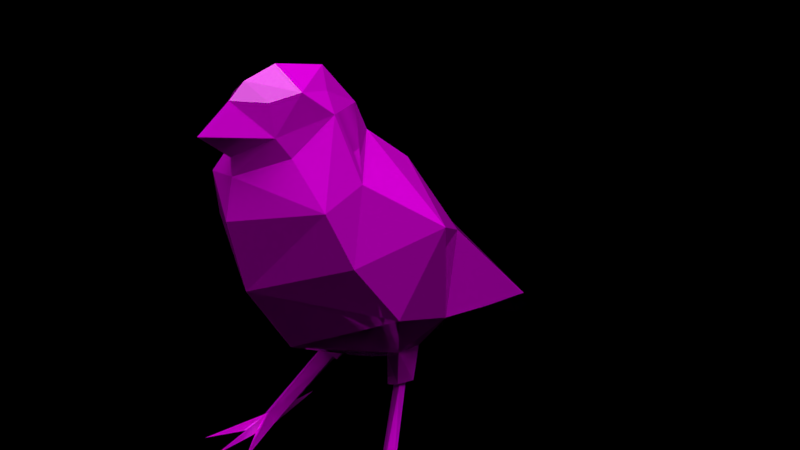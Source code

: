 # Source: bullfinch.blend  (saved by Blender 2.79.0; exported with 4.5.12 LTS)
import bpy
from mathutils import Matrix  # noqa: F401  (used for matrix-valued properties, if any)

bpy.ops.wm.read_factory_settings(use_empty=True)
scene = bpy.context.scene
scene.name = 'Scene'

# ---- collections
col_collection_1 = bpy.data.collections.new('Collection 1'); scene.collection.children.link(col_collection_1)

# ---- images (referenced by path relative to the original .blend; pixels are not part of the script)
import os
ASSET_DIR = os.environ.get("B2B_ASSET_DIR", "")  # directory of the original .blend (textures are referenced by path, not embedded)
HERE = os.path.dirname(os.path.abspath(__file__))  # packed textures are extracted next to this script under _unpacked/

def load_image(name, relpath, width, height, colorspace="sRGB"):
    """Load a texture the original file referenced (path relative to the .blend, or extracted next to this script)."""
    p = next((c for c in (os.path.join(HERE, relpath), os.path.join(ASSET_DIR, relpath)) if relpath and os.path.exists(c)), "")
    if p:
        img = bpy.data.images.load(p, check_existing=True)
        img.name = name
    else:  # same state as the original file: an image datablock whose file is absent (Cycles renders it pink)
        img = bpy.data.images.new(name, width, height)
        img.source = "FILE"
        img.filepath = "//" + (relpath or name)
    img.colorspace_settings.name = colorspace
    return img
img_bullfinch = load_image('bullfinch', 'bullfinch.png', 1024, 1024, 'sRGB')

# ---- materials (node trees are filled in below, after node groups)
mat_bullfinch_tex = bpy.data.materials.new('bullfinch_tex')
mat_bullfinch_tex.alpha_threshold = 0.0
mat_bullfinch_tex.roughness = 0.5

# ---- material node trees
mat_bullfinch_tex.use_nodes = True; mat_bullfinch_tex.node_tree.nodes.clear()
_N = mat_bullfinch_tex.node_tree.nodes; _L = mat_bullfinch_tex.node_tree.links
n0 = _N.new('ShaderNodeOutputMaterial'); n0.name = 'Material Output'; n0.location = (300, 300)
n1 = _N.new('ShaderNodeUVMap'); n1.name = 'UV Map'; n1.location = (-505, 87)
n1.uv_map = 'UVMap'
n2 = _N.new('ShaderNodeTexImage'); n2.name = 'Image Texture'; n2.location = (-318, 298)
n2.width = 140
n2.image = img_bullfinch
n3 = _N.new('ShaderNodeBsdfPrincipled'); n3.name = 'Principled BSDF'; n3.location = (12, 332)
n3.width = 150
n3.subsurface_method = 'BURLEY'
n3.inputs[2].default_value = 0.0
n3.inputs[3].default_value = 1.45
n3.inputs[9].default_value = (1.0, 1.0, 1.0)
n3.inputs[13].default_value = 0.625
_L.new(n3.outputs[0], n0.inputs[0])
_L.new(n1.outputs[0], n2.inputs[0])
_L.new(n2.outputs[0], n3.inputs[0])
n0.is_active_output = True

# ---- world
world_world = bpy.data.worlds.new('World'); scene.world = world_world
world_world.use_nodes = True; world_world.node_tree.nodes.clear()
_N = world_world.node_tree.nodes; _L = world_world.node_tree.links
world_world.color = (0.05088, 0.05088, 0.05088)
world_world.use_sun_shadow = False
world_world.sun_shadow_jitter_overblur = 0.0
world_world.cycles.sampling_method = 'MANUAL'

# ---- lights
light_sun_006 = bpy.data.lights.new('Sun.006', 'SUN')
light_sun_006.transmission_factor = 0.0
light_sun_006.angle = 1.402
light_sun_006.energy = 3.1
light_sun_006.shadow_buffer_clip_start = 0.5
light_sun_006.shadow_soft_size = 0.844
light_sun_006.shadow_cascade_max_distance = 1000.0

# ---- meshes
me_plane_plane_4 = bpy.data.meshes.new('Plane_Plane_4')
me_plane_plane_4.from_pydata([(0.008236, 0.02995, 0.02118), (0.01298, 0.02127, 0.01932), (0.01149, 0.02203, 0.02493), (0.02001, 0.04048, 0.02941), (0.0, 0.02745, 0.02364), (-0.03294, 0.08706, 0.02304), (-0.02766, 0.08571, 0.05779), (-0.02226, 0.1067, 0.04775), (-0.02031, 0.07296, 5.2e-05), (-0.02915, 0.05135, 0.01699), (0.0, 0.09328, 0.000774), (0.0, 0.07439, -0.01024), (0.01711, 0.03823, -0.01689), (0.02915, 0.05135, 0.01699), (0.01282, 0.03335, -0.01416), (0.01718, 0.03528, 0.01561), (0.0, 0.02502, -0.00209), (0.0, 0.01926, -0.03685), (-0.03176, 0.06353, 0.04308), (0.03294, 0.08706, 0.02304), (0.02031, 0.07296, 5.2e-05), (0.02147, 0.03705, -0.01676), (0.03176, 0.06353, 0.04308), (0.008898, 0.03005, 0.01438), (0.01971, 0.02556, 0.02149), (0.01808, 0.02638, 0.02758), (0.01372, 0.02208, 0.02076), (0.01334, 0.02275, 0.0239), (0.01735, 0.02544, 0.02567), (0.0175, 0.02471, 0.02276), (-0.01718, 0.03528, 0.01561), (-0.01282, 0.03335, -0.01416), (-0.008898, 0.03005, 0.01438), (-0.008236, 0.02995, 0.02118), (-0.01808, 0.02638, 0.02758), (-0.01149, 0.02203, 0.02493), (-0.02001, 0.04048, 0.02941), (-0.01971, 0.02556, 0.02149), (-0.01298, 0.02127, 0.01932), (-0.0175, 0.02471, 0.02276), (-0.01372, 0.02208, 0.02076), (-0.01735, 0.02544, 0.02567), (-0.01334, 0.02275, 0.0239), (-0.02147, 0.03705, -0.01676), (-0.01711, 0.03823, -0.01689), (0.02226, 0.1067, 0.04775), (0.02766, 0.08571, 0.05779), (0.0, 0.1092, 0.02059), (0.0, 0.1194, 0.02551), (0.0, 0.1275, 0.08645), (0.008967, 0.1234, 0.06745), (0.0, 0.1341, 0.07487), (0.0, 0.1182, 0.07567), (-0.008967, 0.1234, 0.06745), (0.008967, 0.1234, 0.06745), (0.0, 0.1125, 0.0758), (0.01142, 0.117, 0.06399), (0.01271, 0.1253, 0.04808), (0.02266, 0.1036, 0.06338), (0.0, 0.1001, 0.07905), (0.0, 0.07558, 0.07374), (0.02766, 0.08571, 0.05779), (0.03176, 0.06353, 0.04308), (0.0, 0.1194, 0.02551), (0.02226, 0.1067, 0.04775), (0.0, 0.04823, 0.05729), (0.02001, 0.04048, 0.02941), (0.0, 0.02745, 0.02364), (0.02915, 0.05135, 0.01699), (0.01372, 0.02208, 0.02076), (0.02564, 0.002901, 0.03791), (0.02396, -7e-06, 0.0444), (0.01334, 0.02275, 0.0239), (0.02617, 0.003837, 0.04493), (0.02803, 0.0, 0.05251), (0.03635, 0.0, 0.06507), (0.01757, 0.0, 0.06427), (0.02487, 0.0, 0.05249), (0.02853, -5e-06, 0.04474), (0.02989, -7e-06, 0.0444), (0.02693, 0.0, 0.02168), (0.02576, -4e-06, 0.0449), (0.01735, 0.02544, 0.02567), (0.0175, 0.02471, 0.02276), (0.02677, 0.0, 0.06892), (0.01718, 0.03528, 0.01561), (-0.01372, 0.02208, 0.02076), (-0.02564, 0.002901, 0.03791), (-0.0175, 0.02471, 0.02276), (-0.02617, 0.003837, 0.04493), (-0.01334, 0.02275, 0.0239), (-0.01735, 0.02544, 0.02567), (-0.02001, 0.04048, 0.02941), (-0.02915, 0.05135, 0.01699), (-0.01718, 0.03528, 0.01561), (-0.03176, 0.06353, 0.04308), (-0.02989, -7e-06, 0.0444), (-0.02693, 0.0, 0.02168), (-0.02396, -7e-06, 0.0444), (-0.02677, 0.0, 0.06892), (-0.02487, 0.0, 0.05249), (-0.02803, 0.0, 0.05251), (-0.01757, 0.0, 0.06427), (-0.02853, -5e-06, 0.04474), (-0.02576, -4e-06, 0.0449), (-0.03635, 0.0, 0.06507), (-0.02266, 0.1036, 0.06338), (-0.02226, 0.1067, 0.04775), (-0.02766, 0.08571, 0.05779), (-0.01271, 0.1253, 0.04808), (-0.01142, 0.117, 0.06399), (-0.008967, 0.1234, 0.06745), (-0.008967, 0.1234, 0.06745), (0.0, 0.1125, 0.0758), (0.0, 0.1182, 0.07567), (0.008967, 0.1234, 0.06745), (0.01083, 0.02858, -0.04127), (0.0, 0.000255, -0.06945), (0.01751, 0.000268, -0.07702), (0.0, 0.000268, -0.07702), (0.0, 0.02858, -0.04127), (0.0, 0.01926, -0.03685), (-0.01083, 0.02858, -0.04127), (-0.01751, 0.000268, -0.07702), (-0.006113, 0.1297, 0.04398), (0.0, 0.1194, 0.02551), (-0.01271, 0.1253, 0.04808), (-0.009745, 0.1337, 0.05743), (0.0, 0.1347, 0.03918), (-0.006836, 0.1328, 0.06693), (0.009745, 0.1337, 0.05743), (0.006836, 0.1328, 0.06693), (0.006113, 0.1297, 0.04398), (0.01271, 0.1253, 0.04808), (0.0, 0.138, 0.06909), (0.0, 0.1398, 0.05743), (0.0, 0.1341, 0.07487), (0.02031, 0.07296, 5.2e-05), (0.02915, 0.05135, 0.01699), (0.02147, 0.03705, -0.01676), (0.0, 0.07439, -0.01024), (0.01288, 0.02235, -0.05333), (0.01282, 0.03335, -0.01416), (0.01711, 0.03823, -0.01689), (-0.02147, 0.03705, -0.01676), (-0.01288, 0.02235, -0.05333), (-0.01711, 0.03823, -0.01689), (-0.01282, 0.03335, -0.01416), (-0.02031, 0.07296, 5.2e-05), (-0.02915, 0.05135, 0.01699)], [], [(0, 1, 2), (3, 4, 0), (5, 6, 7), (5, 8, 9), (10, 11, 8), (12, 13, 14), (13, 15, 14), (14, 16, 17), (5, 9, 18), (10, 8, 5), (10, 19, 20), (13, 12, 21), (19, 22, 13), (23, 24, 1), (23, 0, 4), (3, 24, 15), (0, 25, 3), (26, 27, 2, 1), (27, 28, 25, 2), (28, 29, 24, 25), (29, 26, 1, 24), (0, 23, 1), (23, 15, 24), (3, 25, 24), (0, 2, 25), (23, 4, 16), (15, 23, 16), (15, 16, 14), (10, 20, 11), (30, 31, 16), (30, 16, 32), (32, 16, 4), (33, 34, 35), (36, 37, 34), (32, 37, 30), (33, 38, 32), (39, 37, 38, 40), (41, 34, 37, 39), (42, 35, 34, 41), (40, 38, 35, 42), (33, 36, 34), (36, 30, 37), (32, 4, 33), (32, 38, 37), (19, 13, 20), (9, 43, 44), (19, 45, 46), (19, 46, 22), (47, 45, 19), (31, 17, 16), (9, 31, 30), (44, 31, 9), (47, 19, 10), (48, 45, 47), (36, 33, 4), (33, 35, 38), (5, 18, 6), (47, 5, 7), (47, 10, 5), (48, 47, 7), (49, 50, 51), (50, 49, 52), (53, 52, 49), (49, 51, 53), (54, 55, 56), (57, 54, 56), (56, 58, 57), (55, 58, 56), (59, 60, 58), (55, 59, 58), (61, 60, 62), (60, 61, 58), (63, 57, 64), (58, 64, 57), (58, 61, 64), (60, 65, 62), (66, 65, 67), (66, 68, 62), (69, 70, 71), (72, 69, 71), (73, 74, 75), (73, 76, 77), (75, 74, 78, 79), (79, 80, 70), (70, 80, 71), (78, 81, 71, 79), (76, 71, 81, 77), (73, 79, 82), (73, 75, 79), (71, 73, 72), (83, 79, 70), (79, 83, 82), (74, 77, 81, 78), (73, 71, 76), (74, 73, 84), (77, 74, 84), (73, 77, 84), (79, 71, 80), (66, 62, 65), (66, 85, 68), (73, 82, 72), (69, 83, 70), (86, 87, 88), (89, 90, 91), (92, 93, 94), (92, 65, 95), (96, 97, 98), (89, 99, 100), (100, 99, 101), (101, 99, 89), (89, 102, 98), (101, 103, 104, 100), (96, 91, 88), (88, 87, 96), (98, 90, 89), (89, 96, 105), (89, 91, 96), (102, 100, 104, 98), (103, 96, 98, 104), (87, 98, 97), (96, 87, 97), (105, 96, 103, 101), (89, 100, 102), (89, 105, 101), (90, 98, 86), (86, 98, 87), (92, 95, 93), (92, 67, 65), (60, 95, 65), (106, 107, 108), (106, 109, 107), (63, 107, 109), (60, 106, 108), (108, 95, 60), (55, 106, 59), (59, 106, 60), (55, 110, 106), (110, 109, 106), (109, 110, 111), (111, 110, 55), (112, 113, 114), (115, 114, 113), (116, 117, 118), (116, 119, 120), (118, 117, 119), (116, 121, 117), (116, 118, 119), (122, 119, 123), (122, 117, 121), (123, 119, 117), (122, 120, 119), (122, 123, 117), (124, 125, 126), (124, 126, 127), (127, 128, 124), (125, 124, 128), (127, 112, 129), (130, 131, 115), (125, 128, 132), (130, 132, 128), (132, 130, 133), (132, 133, 125), (134, 130, 135), (131, 134, 136), (134, 131, 130), (115, 131, 136), (133, 130, 115), (130, 128, 135), (126, 112, 127), (127, 135, 128), (134, 135, 127), (129, 136, 134), (134, 127, 129), (112, 136, 129), (137, 138, 139), (140, 141, 120), (142, 116, 143), (116, 120, 141), (137, 139, 141), (140, 137, 141), (142, 121, 116), (144, 145, 122, 146), (147, 122, 121), (140, 145, 148), (148, 145, 144), (122, 145, 120), (147, 146, 122), (140, 120, 145), (148, 144, 149), (139, 143, 116, 141)])
me_plane_plane_4.polygons.foreach_set('use_smooth', [True] * 190)
_k = set([(0, 1), (0, 2), (0, 3), (0, 4), (0, 23), (0, 25), (1, 2), (1, 23), (1, 24), (2, 25), (3, 24), (3, 25), (4, 16), (4, 23), (4, 32), (4, 33), (5, 6), (5, 7), (5, 8), (5, 9), (5, 10), (5, 18), (5, 47), (7, 47), (8, 10), (9, 31), (9, 44), (10, 11), (10, 19), (10, 20), (10, 47), (12, 13), (13, 14), (13, 19), (14, 15), (14, 16), (15, 23), (15, 24), (16, 17), (16, 23), (16, 31), (16, 32), (19, 20), (19, 22), (19, 45), (19, 46), (19, 47), (23, 24), (24, 25), (30, 31), (30, 32), (30, 37), (32, 33), (32, 37), (32, 38), (33, 34), (33, 35), (33, 36), (33, 38), (34, 35), (34, 36), (34, 37), (35, 38), (36, 37), (37, 38), (45, 47), (47, 48), (49, 50), (49, 51), (49, 52), (49, 53), (54, 56), (55, 56), (55, 58), (55, 59), (55, 106), (55, 110), (56, 57), (56, 58), (57, 58), (57, 64), (58, 59), (58, 60), (58, 61), (58, 64), (59, 60), (59, 106), (60, 61), (60, 62), (60, 65), (60, 95), (60, 106), (60, 108), (62, 65), (62, 66), (65, 66), (65, 67), (65, 92), (65, 95), (66, 68), (69, 70), (69, 71), (70, 71), (70, 79), (70, 80), (70, 83), (71, 72), (71, 73), (71, 76), (71, 80), (72, 73), (73, 74), (73, 75), (73, 76), (73, 77), (73, 79), (73, 82), (73, 84), (74, 75), (74, 84), (75, 79), (76, 77), (77, 84), (79, 80), (79, 82), (79, 83), (86, 87), (86, 98), (87, 88), (87, 96), (87, 97), (87, 98), (88, 96), (89, 90), (89, 91), (89, 96), (89, 98), (89, 99), (89, 100), (89, 101), (89, 102), (89, 105), (90, 98), (91, 96), (92, 93), (92, 95), (96, 97), (96, 105), (97, 98), (98, 102), (99, 100), (99, 101), (100, 102), (101, 105), (106, 107), (106, 108), (106, 109), (106, 110), (107, 109), (109, 110), (110, 111), (112, 127), (112, 129), (113, 114), (115, 130), (115, 131), (116, 117), (116, 118), (116, 120), (116, 121), (116, 141), (116, 142), (116, 143), (117, 118), (117, 121), (117, 122), (117, 123), (118, 119), (119, 123), (120, 122), (120, 140), (120, 141), (120, 145), (121, 122), (122, 123), (122, 145), (122, 146), (122, 147), (124, 125), (124, 126), (124, 127), (124, 128), (125, 128), (125, 132), (126, 127), (127, 128), (127, 129), (127, 134), (127, 135), (128, 130), (128, 132), (128, 135), (129, 134), (129, 136), (130, 131), (130, 132), (130, 133), (130, 134), (130, 135), (131, 134), (131, 136), (132, 133), (134, 135), (134, 136), (137, 139), (137, 141), (139, 141), (140, 141), (140, 145), (144, 145), (144, 148), (145, 148)])
me_plane_plane_4.attributes.new('sharp_edge', 'BOOLEAN', 'EDGE').data.foreach_set('value', [ (min(e.vertices), max(e.vertices)) in _k for e in me_plane_plane_4.edges])
_uv = me_plane_plane_4.uv_layers.new(name='UVMap')
_uv.uv.foreach_set('vector', [0.7901, 0.9394, 0.7532, 0.9771, 0.7901, 0.9771, 0.9984, 0.0032, 0.9615, 0.08351, 0.9984, 0.08351, 0.4984, 0.3436, 0.3365, 0.509, 0.4984, 0.509, 0.3317, 0.3436, 0.3317, 0.509, 0.1699, 0.509, 0.1699, 0.1686, 0.3317, 0.1686, 0.3317, 0.0032, 0.3317, 0.892, 0.1699, 0.892, 0.3317, 0.8543, 0.6699, 0.4239, 0.7484, 0.4239, 0.7484, 0.2585, 0.4984, 0.8495, 0.4984, 0.7692, 0.3365, 0.8495, 0.1651, 0.1734, 0.0032, 0.3388, 0.1651, 0.3388, 0.0032, 0.1686, 0.1651, 0.1686, 0.1651, 0.0032, 0.1635, 0.0016, 0.0016, 0.167, 0.0016, 0.0016, 0.9567, 0.0032, 0.9407, 0.1686, 0.9567, 0.1686, 0.0016, 0.3372, 0.0016, 0.1718, 0.1635, 0.1718, 0.6699, 0.9558, 0.7484, 0.9181, 0.7484, 0.9558, 0.9199, 0.9771, 0.9567, 0.9771, 0.9567, 0.9394, 0.8317, 0.3436, 0.7532, 0.4239, 0.8317, 0.4239, 0.8365, 0.1686, 0.9151, 0.1686, 0.9151, 0.08831, 0.5537, 0.9665, 0.5713, 0.9665, 0.5713, 0.959, 0.5537, 0.959, 0.9671, 0.3388, 0.9671, 0.2995, 0.9599, 0.2995, 0.9599, 0.3388, 0.512, 0.9665, 0.5296, 0.9665, 0.5296, 0.959, 0.512, 0.959, 0.9671, 0.2963, 0.9671, 0.2569, 0.9599, 0.2569, 0.9599, 0.2963, 0.8317, 0.9771, 0.7949, 0.9771, 0.8317, 0.9394, 0.9199, 0.5941, 0.9567, 0.5941, 0.9567, 0.5138, 0.7532, 0.9346, 0.8317, 0.9346, 0.8317, 0.8968, 0.1651, 0.9606, 0.1651, 0.9984, 0.1282, 0.9984, 0.9151, 0.4239, 0.8365, 0.4239, 0.9151, 0.3436, 0.9199, 0.4239, 0.9567, 0.4239, 0.9567, 0.3436, 0.1699, 0.7644, 0.3317, 0.7644, 0.3317, 0.6841, 0.3301, 0.0016, 0.1683, 0.167, 0.1683, 0.0016, 0.3301, 0.6825, 0.1683, 0.7628, 0.1683, 0.6825, 0.9551, 0.342, 0.9183, 0.4223, 0.9183, 0.342, 0.8349, 0.342, 0.8349, 0.4223, 0.9135, 0.342, 0.1266, 0.9968, 0.1635, 0.959, 0.1266, 0.959, 0.8301, 0.8952, 0.7516, 0.933, 0.7516, 0.8952, 0.9551, 0.5122, 0.9183, 0.5925, 0.9183, 0.5122, 0.7933, 0.9378, 0.7933, 0.9755, 0.8301, 0.9378, 0.4984, 0.9665, 0.4984, 0.959, 0.4599, 0.959, 0.4599, 0.9665, 0.5401, 0.959, 0.5329, 0.959, 0.5329, 0.9771, 0.5401, 0.9771, 0.4567, 0.9665, 0.4567, 0.959, 0.4183, 0.959, 0.4183, 0.9665, 0.5505, 0.959, 0.5433, 0.959, 0.5433, 0.9771, 0.5505, 0.9771, 0.9135, 0.08671, 0.8349, 0.167, 0.8349, 0.08671, 0.7516, 0.4223, 0.7516, 0.342, 0.8301, 0.342, 0.9551, 0.9378, 0.9183, 0.9755, 0.9183, 0.9378, 0.7468, 0.9165, 0.6683, 0.9165, 0.6683, 0.9542, 0.1683, 0.5074, 0.3301, 0.342, 0.1683, 0.342, 0.9391, 0.167, 0.9391, 0.0016, 0.9551, 0.0016, 0.3349, 0.5074, 0.3349, 0.342, 0.4968, 0.342, 0.6651, 0.1734, 0.5032, 0.3388, 0.6651, 0.3388, 0.4984, 0.5138, 0.4984, 0.6793, 0.3365, 0.6793, 0.3349, 0.7676, 0.4968, 0.7676, 0.3349, 0.8479, 0.7468, 0.2569, 0.6683, 0.4223, 0.6683, 0.2569, 0.1683, 0.8527, 0.1683, 0.8904, 0.3301, 0.8527, 0.6651, 0.509, 0.6651, 0.3436, 0.5032, 0.509, 0.4984, 0.7644, 0.3365, 0.7644, 0.4984, 0.6841, 0.9599, 0.08191, 0.9599, 0.0016, 0.9968, 0.0016, 0.7516, 0.9755, 0.7516, 0.9378, 0.7885, 0.9378, 0.5016, 0.3372, 0.5016, 0.1718, 0.6635, 0.1718, 0.3349, 0.6777, 0.4968, 0.5122, 0.3349, 0.5122, 0.5016, 0.342, 0.6635, 0.342, 0.5016, 0.5074, 0.3349, 0.6825, 0.3349, 0.7628, 0.4968, 0.6825, 0.6699, 0.892, 0.7484, 0.8117, 0.7484, 0.892, 0.7532, 0.892, 0.8317, 0.8117, 0.8317, 0.892, 0.8301, 0.8101, 0.7516, 0.8101, 0.7516, 0.8904, 0.7468, 0.8101, 0.6683, 0.8101, 0.6683, 0.8904, 0.1651, 0.9346, 0.08653, 0.9346, 0.1651, 0.8968, 0.9151, 0.5989, 0.8782, 0.6793, 0.9151, 0.6793, 0.9151, 0.2537, 0.8365, 0.2537, 0.9151, 0.1734, 0.8365, 0.3388, 0.9151, 0.2585, 0.9151, 0.3388, 0.1651, 0.509, 0.0032, 0.509, 0.1651, 0.3436, 0.8317, 0.08351, 0.8317, 0.0032, 0.6699, 0.08351, 0.3317, 0.3388, 0.3317, 0.1734, 0.1699, 0.3388, 0.8317, 0.08831, 0.8317, 0.2537, 0.7532, 0.2537, 0.0032, 0.7644, 0.1651, 0.7644, 0.1651, 0.6841, 0.8365, 0.8495, 0.9151, 0.8495, 0.9151, 0.7692, 0.9151, 0.9346, 0.9151, 0.8543, 0.8365, 0.9346, 0.0032, 0.6793, 0.1651, 0.6793, 0.1651, 0.5138, 0.4984, 0.1686, 0.4984, 0.0032, 0.3365, 0.1686, 0.6699, 0.2537, 0.7484, 0.2537, 0.7484, 0.08831, 0.3365, 0.892, 0.4984, 0.892, 0.4984, 0.8543, 0.9359, 0.1686, 0.9199, 0.1686, 0.9359, 0.0032, 0.2484, 0.8968, 0.2484, 0.9346, 0.1699, 0.9346, 0.9199, 0.2537, 0.9567, 0.1734, 0.9567, 0.2537, 0.3317, 0.9771, 0.3317, 0.9378, 0.2516, 0.9378, 0.2516, 0.9771, 0.3317, 0.8968, 0.2532, 0.9346, 0.3317, 0.9346, 0.9567, 0.3388, 0.9567, 0.2585, 0.9199, 0.3388, 0.5088, 0.9771, 0.5088, 0.959, 0.5016, 0.959, 0.5016, 0.9771, 0.3349, 0.9771, 0.4151, 0.9771, 0.4151, 0.9378, 0.3349, 0.9378, 0.1651, 0.892, 0.1651, 0.8543, 0.0032, 0.892, 0.7949, 0.6793, 0.8317, 0.5138, 0.8317, 0.6793, 0.5817, 0.8968, 0.5817, 0.9133, 0.4199, 0.9133, 0.7901, 0.5138, 0.7532, 0.6793, 0.7901, 0.6793, 0.5865, 0.9133, 0.7484, 0.8968, 0.7484, 0.9133, 0.2276, 0.959, 0.2099, 0.959, 0.2099, 0.9984, 0.2276, 0.9984, 0.9615, 0.1686, 0.9776, 0.1686, 0.9776, 0.08831, 0.4984, 0.9558, 0.4984, 0.9181, 0.4199, 0.9558, 0.9615, 0.2537, 0.9776, 0.2537, 0.9776, 0.1734, 0.5817, 0.9181, 0.5817, 0.9558, 0.5032, 0.9558, 0.8782, 0.5941, 0.9151, 0.5941, 0.9151, 0.4287, 0.4984, 0.3388, 0.3365, 0.3388, 0.4984, 0.1734, 0.08173, 0.9771, 0.0032, 0.9771, 0.08173, 0.8968, 0.08653, 0.9558, 0.2484, 0.9558, 0.2484, 0.9394, 0.9199, 0.8495, 0.9359, 0.8495, 0.9359, 0.6841, 0.9343, 0.6825, 0.9183, 0.8479, 0.9183, 0.6825, 0.2468, 0.9378, 0.08493, 0.9542, 0.08493, 0.9378, 0.0016, 0.8952, 0.0016, 0.9755, 0.08013, 0.8952, 0.3349, 0.1718, 0.3349, 0.3372, 0.4968, 0.1718, 0.8766, 0.4271, 0.8766, 0.5925, 0.9135, 0.4271, 0.5016, 0.9542, 0.5801, 0.9165, 0.5016, 0.9165, 0.976, 0.1718, 0.9599, 0.2521, 0.9599, 0.1718, 0.4183, 0.9165, 0.4968, 0.9165, 0.4183, 0.9542, 0.976, 0.08671, 0.9599, 0.167, 0.9599, 0.08671, 0.1683, 0.9771, 0.2067, 0.9771, 0.2067, 0.959, 0.1683, 0.959, 0.7468, 0.8952, 0.5849, 0.8952, 0.5849, 0.9117, 0.7516, 0.6777, 0.7516, 0.5122, 0.7885, 0.5122, 0.4183, 0.9117, 0.5801, 0.8952, 0.4183, 0.8952, 0.8301, 0.5122, 0.7933, 0.5122, 0.7933, 0.6777, 0.0016, 0.8527, 0.1635, 0.8527, 0.0016, 0.8904, 0.9776, 0.7676, 0.9391, 0.7676, 0.9391, 0.8495, 0.9776, 0.8495, 0.2484, 0.9665, 0.2484, 0.959, 0.2308, 0.959, 0.2308, 0.9665, 0.9183, 0.2569, 0.9551, 0.2569, 0.9183, 0.3372, 0.2516, 0.933, 0.2516, 0.8952, 0.3301, 0.8952, 0.9776, 0.7644, 0.9776, 0.6825, 0.9391, 0.6825, 0.9391, 0.7644, 0.9551, 0.1718, 0.9183, 0.1718, 0.9183, 0.2521, 0.1683, 0.933, 0.2468, 0.8952, 0.1683, 0.8952, 0.9183, 0.0016, 0.9183, 0.167, 0.9343, 0.0016, 0.4968, 0.8527, 0.3349, 0.8904, 0.3349, 0.8527, 0.7468, 0.08671, 0.6683, 0.2521, 0.6683, 0.08671, 0.3349, 0.0016, 0.4968, 0.0016, 0.3349, 0.167, 0.1635, 0.5122, 0.0016, 0.6777, 0.0016, 0.5122, 0.8349, 0.8527, 0.9135, 0.8527, 0.8349, 0.933, 0.9135, 0.7676, 0.8349, 0.8479, 0.8349, 0.7676, 0.1635, 0.6825, 0.0016, 0.7628, 0.0016, 0.6825, 0.7516, 0.2521, 0.8301, 0.08671, 0.7516, 0.08671, 0.1683, 0.1718, 0.3301, 0.1718, 0.1683, 0.3372, 0.6683, 0.0016, 0.8301, 0.0016, 0.6683, 0.08191, 0.0016, 0.342, 0.0016, 0.5074, 0.1635, 0.342, 0.9135, 0.2569, 0.8349, 0.2569, 0.8349, 0.3372, 0.8349, 0.1718, 0.8349, 0.2521, 0.9135, 0.1718, 0.8766, 0.6777, 0.8766, 0.5973, 0.9135, 0.5973, 0.08493, 0.8952, 0.08493, 0.933, 0.1635, 0.8952, 0.9151, 0.6841, 0.8782, 0.7644, 0.9151, 0.7644, 0.8766, 0.7628, 0.8766, 0.6825, 0.9135, 0.6825, 0.5032, 0.8495, 0.6651, 0.8495, 0.6651, 0.7692, 0.6699, 0.7644, 0.7484, 0.5989, 0.7484, 0.7644, 0.3365, 0.9346, 0.4151, 0.8968, 0.4151, 0.9346, 0.6699, 0.5941, 0.7484, 0.5941, 0.7484, 0.4287, 0.0032, 0.8495, 0.1651, 0.8495, 0.1651, 0.7692, 0.1635, 0.7676, 0.0016, 0.8479, 0.0016, 0.7676, 0.7468, 0.4271, 0.6683, 0.5925, 0.6683, 0.4271, 0.4135, 0.8952, 0.3349, 0.8952, 0.3349, 0.933, 0.7468, 0.5973, 0.6683, 0.5973, 0.6683, 0.7628, 0.6635, 0.7676, 0.5016, 0.8479, 0.5016, 0.7676, 0.8317, 0.8069, 0.6699, 0.8069, 0.8317, 0.7692, 0.9199, 0.6793, 0.9567, 0.6793, 0.9567, 0.5989, 0.5865, 0.9558, 0.6651, 0.9181, 0.6651, 0.9558, 0.9567, 0.4287, 0.9199, 0.509, 0.9567, 0.509, 0.8734, 0.9394, 0.8365, 0.9771, 0.8734, 0.9771, 0.8349, 0.9755, 0.8349, 0.9378, 0.8718, 0.9378, 0.9183, 0.5074, 0.9183, 0.4271, 0.9551, 0.4271, 0.6635, 0.9165, 0.5849, 0.9165, 0.5849, 0.9542, 0.9551, 0.5973, 0.9183, 0.6777, 0.9183, 0.5973, 0.6683, 0.7676, 0.6683, 0.8053, 0.8301, 0.7676, 0.8317, 0.6841, 0.7532, 0.7644, 0.8317, 0.7644, 0.1234, 0.9606, 0.1234, 0.9984, 0.08653, 0.9984, 0.8782, 0.9771, 0.9151, 0.9771, 0.9151, 0.9394, 0.9199, 0.9346, 0.9567, 0.9346, 0.9567, 0.8543, 0.7532, 0.3388, 0.8317, 0.3388, 0.8317, 0.2585, 0.7532, 0.509, 0.8317, 0.4287, 0.8317, 0.509, 0.8301, 0.2569, 0.7516, 0.3372, 0.7516, 0.2569, 0.8301, 0.4271, 0.7516, 0.4271, 0.7516, 0.5074, 0.7516, 0.7628, 0.7516, 0.6825, 0.8301, 0.6825, 0.08493, 0.9968, 0.1218, 0.959, 0.08493, 0.959, 0.9135, 0.9378, 0.8766, 0.9755, 0.8766, 0.9378, 0.9551, 0.8527, 0.9183, 0.933, 0.9183, 0.8527, 0.5032, 0.6793, 0.6651, 0.6793, 0.6651, 0.5138, 0.5032, 0.7644, 0.6651, 0.6841, 0.6651, 0.7644, 0.8365, 0.5941, 0.8734, 0.4287, 0.8734, 0.5941, 0.9151, 0.08351, 0.8365, 0.08351, 0.9151, 0.0032, 0.1699, 0.6793, 0.3317, 0.6793, 0.3317, 0.5138, 0.6651, 0.1686, 0.5032, 0.1686, 0.6651, 0.0032, 0.1699, 0.8495, 0.3317, 0.7692, 0.3317, 0.8495, 0.5016, 0.892, 0.6651, 0.892, 0.6651, 0.8527, 0.5016, 0.8527, 0.3301, 0.7676, 0.1683, 0.7676, 0.1683, 0.8479, 0.5016, 0.0016, 0.5016, 0.167, 0.6635, 0.0016, 0.3301, 0.5122, 0.1683, 0.6777, 0.1683, 0.5122, 0.8349, 0.0016, 0.8349, 0.08191, 0.9135, 0.0016, 0.8718, 0.4271, 0.8349, 0.4271, 0.8349, 0.5925, 0.6635, 0.6825, 0.5016, 0.6825, 0.5016, 0.7628, 0.6635, 0.5122, 0.5016, 0.6777, 0.5016, 0.5122, 0.8734, 0.5973, 0.8349, 0.5973, 0.8349, 0.7644, 0.8734, 0.7644])
me_plane_plane_4.materials.append(mat_bullfinch_tex)
me_plane_plane_4.use_remesh_preserve_volume = False
me_plane_plane_4.use_remesh_preserve_attributes = False
me_plane_plane_4.use_mirror_vertex_groups = False
me_plane_plane_4.update()
me_plane_plane_4.normals_split_custom_set([tuple(v) for v in zip(*[iter([-0.8793, -0.4436, -0.1734, -0.8793, -0.4436, -0.1734, -0.8793, -0.4436, -0.1734, 0.382, -0.7951, 0.4711, 0.382, -0.7951, 0.4711, 0.382, -0.7951, 0.4711, -0.9365, 0.3148, 0.1546, -0.9365, 0.3148, 0.1546, -0.9365, 0.3148, 0.1546, -0.8796, -0.01291, -0.4756, -0.8796, -0.01291, -0.4756, -0.8796, -0.01291, -0.4756, -0.4278, 0.4553, -0.7808, -0.4278, 0.4553, -0.7808, -0.4278, 0.4553, -0.7808, 0.7486, -0.663, -0.00911, 0.7486, -0.663, -0.00911, 0.7486, -0.663, -0.00911, 0.8029, -0.5909, -0.07922, 0.8029, -0.5909, -0.07922, 0.8029, -0.5909, -0.07922, 0.6221, -0.7724, 0.1281, 0.6221, -0.7724, 0.1281, 0.6221, -0.7724, 0.1281, -0.9939, -0.09641, -0.05428, -0.9939, -0.09641, -0.05428, -0.9939, -0.09641, -0.05428, -0.5347, 0.5569, -0.6356, -0.5347, 0.5569, -0.6356, -0.5347, 0.5569, -0.6356, 0.5347, 0.5569, -0.6356, 0.5347, 0.5569, -0.6356, 0.5347, 0.5569, -0.6356, -0.2472, -0.8707, 0.4252, -0.2472, -0.8707, 0.4252, -0.2472, -0.8707, 0.4252, 0.9939, -0.09641, -0.05428, 0.9939, -0.09641, -0.05428, 0.9939, -0.09641, -0.05428, 0.4481, -0.2715, -0.8518, 0.4481, -0.2715, -0.8518, 0.4481, -0.2715, -0.8518, 0.2946, -0.9555, 0.01517, 0.2946, -0.9555, 0.01517, 0.2946, -0.9555, 0.01517, 0.9654, 0.107, -0.2378, 0.9654, 0.107, -0.2378, 0.9654, 0.107, -0.2378, -0.5529, -0.03239, 0.8326, -0.5529, -0.03239, 0.8326, -0.5529, -0.03239, 0.8326, 0.4663, -0.8516, 0.2395, 0.4662, -0.8515, 0.2398, 0.4662, -0.8516, 0.2398, 0.4663, -0.8516, 0.2396, 0.4662, -0.8515, 0.2398, 0.4664, -0.8514, 0.2398, 0.4664, -0.8514, 0.2398, 0.4662, -0.8516, 0.2398, 0.4664, -0.8514, 0.2398, 0.4665, -0.8514, 0.2396, 0.4663, -0.8515, 0.2399, 0.4664, -0.8514, 0.2398, 0.4665, -0.8514, 0.2396, 0.4663, -0.8516, 0.2395, 0.4663, -0.8516, 0.2396, 0.4663, -0.8515, 0.2399, -0.8819, -0.4624, -0.09228, -0.8819, -0.4624, -0.09228, -0.8819, -0.4624, -0.09228, 0.3793, -0.4055, -0.8317, 0.3793, -0.4055, -0.8317, 0.3793, -0.4055, -0.8317, 0.9469, -0.1652, 0.2758, 0.9469, -0.1652, 0.2758, 0.9469, -0.1652, 0.2758, -0.4796, 0.2061, 0.8529, -0.4796, 0.2061, 0.8529, -0.4796, 0.2061, 0.8529, 0.3621, -0.928, 0.08767, 0.3621, -0.928, 0.08767, 0.3621, -0.928, 0.08767, 0.5367, -0.8431, -0.03238, 0.5369, -0.843, -0.03275, 0.5352, -0.8442, -0.03041, 0.5367, -0.8431, -0.03238, 0.5352, -0.8442, -0.03041, 0.5294, -0.8481, -0.02251, 0.4278, 0.4553, -0.7808, 0.4278, 0.4553, -0.7808, 0.4278, 0.4553, -0.7808, -0.5367, -0.8431, -0.03238, -0.5294, -0.8481, -0.02251, -0.5352, -0.8442, -0.03041, -0.5367, -0.8431, -0.03238, -0.5352, -0.8442, -0.03041, -0.5369, -0.843, -0.03275, -0.3621, -0.928, 0.08767, -0.3621, -0.928, 0.08767, -0.3621, -0.928, 0.08767, 0.4796, 0.2061, 0.8529, 0.4796, 0.2061, 0.8529, 0.4796, 0.2061, 0.8529, -0.9469, -0.1652, 0.2758, -0.9469, -0.1652, 0.2758, -0.9469, -0.1652, 0.2758, -0.3793, -0.4055, -0.8317, -0.3793, -0.4055, -0.8317, -0.3793, -0.4055, -0.8317, 0.8819, -0.4624, -0.09228, 0.8819, -0.4624, -0.09228, 0.8819, -0.4624, -0.09228, -0.4665, -0.8514, 0.2396, -0.4665, -0.8514, 0.2396, -0.4663, -0.8516, 0.2396, -0.4663, -0.8516, 0.2395, -0.4664, -0.8514, 0.2398, -0.4664, -0.8514, 0.2398, -0.4665, -0.8514, 0.2396, -0.4665, -0.8514, 0.2396, -0.4665, -0.8514, 0.2398, -0.4665, -0.8514, 0.2398, -0.4664, -0.8514, 0.2398, -0.4664, -0.8514, 0.2398, -0.4663, -0.8516, 0.2395, -0.4663, -0.8516, 0.2396, -0.4665, -0.8514, 0.2398, -0.4665, -0.8514, 0.2398, 0.5529, -0.03239, 0.8326, 0.5529, -0.03239, 0.8326, 0.5529, -0.03239, 0.8326, -0.9654, 0.107, -0.2378, -0.9654, 0.107, -0.2378, -0.9654, 0.107, -0.2378, -0.2946, -0.9555, 0.01517, -0.2946, -0.9555, 0.01517, -0.2946, -0.9555, 0.01517, -0.4481, -0.2715, -0.8518, -0.4481, -0.2715, -0.8518, -0.4481, -0.2715, -0.8518, 0.8796, -0.01291, -0.4756, 0.8796, -0.01291, -0.4756, 0.8796, -0.01291, -0.4756, 0.2472, -0.8707, 0.4252, 0.2472, -0.8707, 0.4252, 0.2472, -0.8707, 0.4252, 0.9365, 0.3148, 0.1546, 0.9365, 0.3148, 0.1546, 0.9365, 0.3148, 0.1546, 0.985, 0.08051, 0.1529, 0.985, 0.08051, 0.1529, 0.985, 0.08051, 0.1529, 0.5377, 0.7578, -0.3696, 0.5377, 0.7578, -0.3696, 0.5377, 0.7578, -0.3696, -0.6221, -0.7724, 0.1281, -0.6221, -0.7724, 0.1281, -0.6221, -0.7724, 0.1281, -0.8029, -0.5909, -0.07922, -0.8029, -0.5909, -0.07922, -0.8029, -0.5909, -0.07922, -0.7486, -0.663, -0.00911, -0.7486, -0.663, -0.00911, -0.7486, -0.663, -0.00911, 0.4958, 0.6763, -0.5447, 0.4958, 0.6763, -0.5447, 0.4958, 0.6763, -0.5447, 0.7537, 0.2877, -0.5909, 0.7537, 0.2877, -0.5909, 0.7537, 0.2877, -0.5909, -0.382, -0.7951, 0.4711, -0.382, -0.7951, 0.4711, -0.382, -0.7951, 0.4711, 0.8793, -0.4436, -0.1734, 0.8793, -0.4436, -0.1734, 0.8793, -0.4436, -0.1734, -0.985, 0.08051, 0.1529, -0.985, 0.08051, 0.1529, -0.985, 0.08051, 0.1529, -0.5377, 0.7578, -0.3696, -0.5377, 0.7578, -0.3696, -0.5377, 0.7578, -0.3696, -0.4958, 0.6763, -0.5447, -0.4958, 0.6763, -0.5447, -0.4958, 0.6763, -0.5447, -0.7537, 0.2877, -0.5909, -0.7537, 0.2877, -0.5909, -0.7537, 0.2877, -0.5909, 0.8232, 0.493, 0.2814, 0.8232, 0.493, 0.2814, 0.8232, 0.493, 0.2814, 0.7209, -0.5236, 0.454, 0.7209, -0.5236, 0.454, 0.7209, -0.5236, 0.454, -0.7209, -0.5236, 0.454, -0.7209, -0.5236, 0.454, -0.7209, -0.5236, 0.454, -0.8232, 0.493, 0.2814, -0.8232, 0.493, 0.2814, -0.8232, 0.493, 0.2814, 0.7322, -0.08403, 0.6759, 0.7322, -0.08403, 0.6759, 0.7322, -0.08403, 0.6759, 0.9461, 0.2489, 0.2073, 0.9461, 0.2489, 0.2073, 0.9461, 0.2489, 0.2073, 0.7205, 0.5884, 0.3668, 0.7205, 0.5884, 0.3668, 0.7205, 0.5884, 0.3668, 0.5576, 0.436, 0.7064, 0.5576, 0.436, 0.7064, 0.5576, 0.436, 0.7064, 0.5782, -0.1728, 0.7974, 0.5782, -0.1728, 0.7974, 0.5782, -0.1728, 0.7974, 0.5327, 0.2151, 0.8185, 0.5327, 0.2151, 0.8185, 0.5327, 0.2151, 0.8185, 0.5628, -0.382, 0.733, 0.5628, -0.382, 0.733, 0.5628, -0.382, 0.733, 0.5278, -0.1157, 0.8414, 0.5278, -0.1157, 0.8414, 0.5278, -0.1157, 0.8414, 0.7518, 0.3951, -0.5278, 0.7518, 0.3951, -0.5278, 0.7518, 0.3951, -0.5278, 0.8882, 0.4545, 0.06756, 0.8882, 0.4545, 0.06756, 0.8882, 0.4545, 0.06756, 0.9649, 0.2612, 0.02722, 0.9649, 0.2612, 0.02722, 0.9649, 0.2612, 0.02722, 0.534, -0.4359, 0.7244, 0.534, -0.4359, 0.7244, 0.534, -0.4359, 0.7244, 0.3735, -0.7892, 0.4874, 0.3735, -0.7892, 0.4874, 0.3735, -0.7892, 0.4874, 0.8378, -0.522, 0.1599, 0.8378, -0.522, 0.1599, 0.8378, -0.522, 0.1599, -0.5112, -0.7273, -0.4579, -0.5112, -0.7273, -0.4579, -0.5112, -0.7273, -0.4579, -0.9003, -0.4349, -0.01617, -0.9003, -0.4349, -0.01617, -0.9003, -0.4349, -0.01617, -0.6875, 0.5658, 0.4552, -0.6875, 0.5658, 0.4552, -0.6875, 0.5658, 0.4552, 0.6806, 0.5992, 0.4215, 0.6806, 0.5992, 0.4215, 0.6806, 0.5992, 0.4215, -0.0006853, -1.0, 0.0005339, -0.000169, -1.0, 0.0003521, -0.0003261, -1.0, 0.0007794, -6.086e-05, -1.0, 0.003316, 0.6468, 0.758, -0.08417, 0.6468, 0.758, -0.08417, 0.6468, 0.758, -0.08417, -0.954, 0.2728, -0.1244, -0.954, 0.2728, -0.1244, -0.954, 0.2728, -0.1244, -0.0003261, -1.0, 0.0007794, 0.0003985, -1.0, 0.0007332, 7.159e-05, -1.0, 0.003339, -6.086e-05, -1.0, 0.003316, 0.001233, -1.0, 0.0007279, 7.159e-05, -1.0, 0.003339, 0.0003985, -1.0, 0.0007332, 9.462e-05, -1.0, 0.0003617, 0.6908, 0.6175, 0.3761, 0.6908, 0.6175, 0.3761, 0.6908, 0.6175, 0.3761, 0.6868, 0.6944, -0.2148, 0.6868, 0.6944, -0.2148, 0.6868, 0.6944, -0.2148, -0.6744, 0.2949, 0.6769, -0.6744, 0.2949, 0.6769, -0.6744, 0.2949, 0.6769, 0.8122, -0.09626, -0.5753, 0.8122, -0.09626, -0.5753, 0.8122, -0.09626, -0.5753, 0.9113, 0.4079, -0.05624, 0.9113, 0.4079, -0.05624, 0.9113, 0.4079, -0.05624, -0.000169, -1.0, 0.0003521, 9.462e-05, -1.0, 0.0003617, 0.0003985, -1.0, 0.0007332, -0.0003261, -1.0, 0.0007794, -0.8203, 0.5073, -0.2641, -0.8203, 0.5073, -0.2641, -0.8203, 0.5073, -0.2641, 0.8414, 0.5364, 0.06483, 0.8414, 0.5364, 0.06483, 0.8414, 0.5364, 0.06483, 9.462e-05, -1.0, 0.0003617, -0.000169, -1.0, 0.0003521, 0.0, -1.0, 0.0, -0.8653, 0.4911, 0.1001, -0.8653, 0.4911, 0.1001, -0.8653, 0.4911, 0.1001, -6.086e-05, -1.0, 0.003316, 7.159e-05, -1.0, 0.003339, 0.0, -1.0, -0.0003081, 0.5493, -0.6155, 0.5652, 0.5493, -0.6155, 0.5652, 0.5493, -0.6155, 0.5652, 0.798, -0.5994, 0.06279, 0.798, -0.5994, 0.06279, 0.798, -0.5994, 0.06279, -0.5799, 0.3973, 0.7113, -0.5799, 0.3973, 0.7113, -0.5799, 0.3973, 0.7113, 0.5999, -0.293, -0.7444, 0.5999, -0.293, -0.7444, 0.5999, -0.293, -0.7444, -0.5999, -0.293, -0.7444, -0.5999, -0.293, -0.7444, -0.5999, -0.293, -0.7444, 0.5799, 0.3973, 0.7113, 0.5799, 0.3973, 0.7113, 0.5799, 0.3973, 0.7113, -0.798, -0.5994, 0.06279, -0.798, -0.5994, 0.06279, -0.798, -0.5994, 0.06279, -0.5493, -0.6155, 0.5652, -0.5493, -0.6155, 0.5652, -0.5493, -0.6155, 0.5652, 6.86e-05, -1.0, 0.003269, 0.0, -1.0, -0.0003081, -7.148e-05, -1.0, 0.003339, 0.8653, 0.4911, 0.1001, 0.8653, 0.4911, 0.1001, 0.8653, 0.4911, 0.1001, -9.462e-05, -1.0, 0.0003617, 0.0, -1.0, 0.0, 0.000169, -1.0, 0.0003521, -0.8414, 0.5364, 0.06483, -0.8414, 0.5364, 0.06483, -0.8414, 0.5364, 0.06483, 0.8203, 0.5073, -0.2641, 0.8203, 0.5073, -0.2641, 0.8203, 0.5073, -0.2641, 0.000169, -1.0, 0.0003521, 0.000326, -1.0, 0.0007794, -0.0003985, -1.0, 0.0007332, -9.462e-05, -1.0, 0.0003617, -0.9113, 0.4079, -0.05624, -0.9113, 0.4079, -0.05624, -0.9113, 0.4079, -0.05624, -0.8122, -0.09626, -0.5753, -0.8122, -0.09626, -0.5753, -0.8122, -0.09626, -0.5753, 0.6744, 0.2949, 0.6769, 0.6744, 0.2949, 0.6769, 0.6744, 0.2949, 0.6769, -0.6868, 0.6944, -0.2148, -0.6868, 0.6944, -0.2148, -0.6868, 0.6944, -0.2148, -0.6908, 0.6175, 0.3761, -0.6908, 0.6175, 0.3761, -0.6908, 0.6175, 0.3761, -0.001233, -1.0, 0.0007279, -9.462e-05, -1.0, 0.0003617, -0.0003985, -1.0, 0.0007332, -7.148e-05, -1.0, 0.003339, 0.000326, -1.0, 0.0007794, 6.86e-05, -1.0, 0.003269, -7.148e-05, -1.0, 0.003339, -0.0003985, -1.0, 0.0007332, 0.954, 0.2728, -0.1244, 0.954, 0.2728, -0.1244, 0.954, 0.2728, -0.1244, -0.6468, 0.758, -0.08417, -0.6468, 0.758, -0.08417, -0.6468, 0.758, -0.08417, 0.001006, -1.0, 0.0006326, 6.86e-05, -1.0, 0.003269, 0.000326, -1.0, 0.0007794, 0.000169, -1.0, 0.0003521, -0.6806, 0.5992, 0.4215, -0.6806, 0.5992, 0.4215, -0.6806, 0.5992, 0.4215, 0.6875, 0.5658, 0.4552, 0.6875, 0.5658, 0.4552, 0.6875, 0.5658, 0.4552, 0.9003, -0.4349, -0.01617, 0.9003, -0.4349, -0.01617, 0.9003, -0.4349, -0.01617, 0.5112, -0.7273, -0.4579, 0.5112, -0.7273, -0.4579, 0.5112, -0.7273, -0.4579, -0.8378, -0.522, 0.1599, -0.8378, -0.522, 0.1599, -0.8378, -0.522, 0.1599, -0.3735, -0.7892, 0.4874, -0.3735, -0.7892, 0.4874, -0.3735, -0.7892, 0.4874, -0.534, -0.4359, 0.7244, -0.534, -0.4359, 0.7244, -0.534, -0.4359, 0.7244, -0.9649, 0.2612, 0.02722, -0.9649, 0.2612, 0.02722, -0.9649, 0.2612, 0.02722, -0.8882, 0.4545, 0.06756, -0.8882, 0.4545, 0.06756, -0.8882, 0.4545, 0.06756, -0.7518, 0.3951, -0.5278, -0.7518, 0.3951, -0.5278, -0.7518, 0.3951, -0.5278, -0.5278, -0.1157, 0.8414, -0.5278, -0.1157, 0.8414, -0.5278, -0.1157, 0.8414, -0.5628, -0.382, 0.733, -0.5628, -0.382, 0.733, -0.5628, -0.382, 0.733, -0.5327, 0.2151, 0.8185, -0.5327, 0.2151, 0.8185, -0.5327, 0.2151, 0.8185, -0.5782, -0.1728, 0.7974, -0.5782, -0.1728, 0.7974, -0.5782, -0.1728, 0.7974, -0.5576, 0.436, 0.7064, -0.5576, 0.436, 0.7064, -0.5576, 0.436, 0.7064, -0.7205, 0.5884, 0.3668, -0.7205, 0.5884, 0.3668, -0.7205, 0.5884, 0.3668, -0.9461, 0.2489, 0.2073, -0.9461, 0.2489, 0.2073, -0.9461, 0.2489, 0.2073, -0.7322, -0.08403, 0.6759, -0.7322, -0.08403, 0.6759, -0.7322, -0.08403, 0.6759, -0.6705, 0.01653, 0.7417, -0.6705, 0.01653, 0.7417, -0.6705, 0.01653, 0.7417, 0.6705, 0.01653, 0.7417, 0.6705, 0.01653, 0.7417, 0.6705, 0.01653, 0.7417, 0.272, -0.7289, 0.6282, 0.272, -0.7289, 0.6282, 0.272, -0.7289, 0.6282, 0.0, 0.7839, -0.6209, 0.0, 0.7839, -0.6209, 0.0, 0.7839, -0.6209, 0.0, -1.0, -0.001718, 0.0, -1.0, -0.001718, 0.0, -1.0, -0.001718, 0.6886, -0.6264, 0.3652, 0.6886, -0.6264, 0.3652, 0.6886, -0.6264, 0.3652, 0.0, 0.7839, -0.6209, 0.0, 0.7839, -0.6209, 0.0, 0.7839, -0.6209, 0.0, 0.7839, -0.6209, 0.0, 0.7839, -0.6209, 0.0, 0.7839, -0.6209, -0.6886, -0.6264, 0.3652, -0.6886, -0.6264, 0.3652, -0.6886, -0.6264, 0.3652, 0.0, -1.0, -0.001718, 0.0, -1.0, -0.001718, 0.0, -1.0, -0.001718, 0.0, 0.7839, -0.6209, 0.0, 0.7839, -0.6209, 0.0, 0.7839, -0.6209, -0.272, -0.7289, 0.6282, -0.272, -0.7289, 0.6282, -0.272, -0.7289, 0.6282, -0.6748, 0.525, -0.5187, -0.6748, 0.525, -0.5187, -0.6748, 0.525, -0.5187, -0.6656, 0.6467, -0.3725, -0.6656, 0.6467, -0.3725, -0.6656, 0.6467, -0.3725, -0.7406, 0.5624, -0.3676, -0.7406, 0.5624, -0.3676, -0.7406, 0.5624, -0.3676, -0.7462, 0.4435, -0.4965, -0.7462, 0.4435, -0.4965, -0.7462, 0.4435, -0.4965, -0.9248, 0.2265, 0.3058, -0.9248, 0.2265, 0.3058, -0.9248, 0.2265, 0.3058, 0.9248, 0.2265, 0.3058, 0.9248, 0.2265, 0.3058, 0.9248, 0.2265, 0.3058, 0.7462, 0.4435, -0.4965, 0.7462, 0.4435, -0.4965, 0.7462, 0.4435, -0.4965, 0.7406, 0.5624, -0.3676, 0.7406, 0.5624, -0.3676, 0.7406, 0.5624, -0.3676, 0.6656, 0.6467, -0.3725, 0.6656, 0.6467, -0.3725, 0.6656, 0.6467, -0.3725, 0.6748, 0.525, -0.5187, 0.6748, 0.525, -0.5187, 0.6748, 0.525, -0.5187, 0.5207, 0.8443, 0.1263, 0.5207, 0.8443, 0.1263, 0.5207, 0.8443, 0.1263, 0.6291, 0.6458, 0.4326, 0.6291, 0.6458, 0.4326, 0.6291, 0.6458, 0.4326, 0.6362, 0.7239, 0.2669, 0.6362, 0.7239, 0.2669, 0.6362, 0.7239, 0.2669, 0.7585, 0.2059, 0.6182, 0.7585, 0.2059, 0.6182, 0.7585, 0.2059, 0.6182, 0.9724, 0.1203, 0.1998, 0.9724, 0.1203, 0.1998, 0.9724, 0.1203, 0.1998, 0.5108, 0.8279, -0.2317, 0.5108, 0.8279, -0.2317, 0.5108, 0.8279, -0.2317, -0.9724, 0.1203, 0.1998, -0.9724, 0.1203, 0.1998, -0.9724, 0.1203, 0.1998, -0.5108, 0.8279, -0.2317, -0.5108, 0.8279, -0.2317, -0.5108, 0.8279, -0.2317, -0.5207, 0.8443, 0.1263, -0.5207, 0.8443, 0.1263, -0.5207, 0.8443, 0.1263, -0.6291, 0.6458, 0.4326, -0.6291, 0.6458, 0.4326, -0.6291, 0.6458, 0.4326, -0.6362, 0.7239, 0.2669, -0.6362, 0.7239, 0.2669, -0.6362, 0.7239, 0.2669, -0.7585, 0.2059, 0.6182, -0.7585, 0.2059, 0.6182, -0.7585, 0.2059, 0.6182, 0.9447, 0.1637, -0.2843, 0.9447, 0.1637, -0.2843, 0.9447, 0.1637, -0.2843, -0.4499, 0.5009, -0.7394, -0.4499, 0.5009, -0.7394, -0.4499, 0.5009, -0.7394, 0.7653, -0.6412, 0.05633, 0.7653, -0.6412, 0.05633, 0.7653, -0.6412, 0.05633, 0.0, -0.8884, 0.4591, 0.0, -0.8884, 0.4591, 0.0, -0.8884, 0.4591, 0.9432, 0.1654, -0.288, 0.9432, 0.1654, -0.288, 0.9432, 0.1654, -0.288, 0.3816, 0.6437, -0.6633, 0.3816, 0.6437, -0.6633, 0.3816, 0.6437, -0.6633, 0.6692, -0.7387, 0.08056, 0.6692, -0.7387, 0.08056, 0.6692, -0.7387, 0.08056, 0.2485, -0.8771, 0.4109, 0.2485, -0.8771, 0.4109, 0.2485, -0.8771, 0.4109, 0.2485, -0.8771, 0.4109, -0.6692, -0.7387, 0.08056, -0.6692, -0.7387, 0.08056, -0.6692, -0.7387, 0.08056, -0.3816, 0.6437, -0.6633, -0.3816, 0.6437, -0.6633, -0.3816, 0.6437, -0.6633, -0.9432, 0.1654, -0.288, -0.9432, 0.1654, -0.288, -0.9432, 0.1654, -0.288, 0.0, -0.8884, 0.4591, 0.0, -0.8884, 0.4591, 0.0, -0.8884, 0.4591, -0.7653, -0.6412, 0.05633, -0.7653, -0.6412, 0.05633, -0.7653, -0.6412, 0.05633, 0.4499, 0.5009, -0.7394, 0.4499, 0.5009, -0.7394, 0.4499, 0.5009, -0.7394, -0.9447, 0.1637, -0.2843, -0.9447, 0.1637, -0.2843, -0.9447, 0.1637, -0.2843, -0.2485, -0.8771, 0.4109, -0.2485, -0.8771, 0.4109, -0.2485, -0.8771, 0.4109, -0.2485, -0.8771, 0.4109])] * 3)])

# ---- objects
ob_sun = bpy.data.objects.new('Sun', light_sun_006)
ob_plane_plane_4 = bpy.data.objects.new('Plane_Plane_4', me_plane_plane_4)

# ---- transforms, parenting, visibility, modifiers, constraints
ob_sun.location = (0.0, 0.0, 0.0)
ob_sun.lineart.crease_threshold = 0.0
ob_plane_plane_4.location = (0.0, 0.0, 0.0)
ob_plane_plane_4.rotation_euler = (1.571, -0.0, 0.0)
ob_plane_plane_4.scale = (36.22, 36.22, 36.22)
ob_plane_plane_4.lineart.crease_threshold = 0.0

# ---- collection membership
col_collection_1.objects.link(ob_sun)
col_collection_1.objects.link(ob_plane_plane_4)

# ---- scene / render settings (as saved in the file)
scene.frame_start = 1; scene.frame_end = 250; scene.frame_set(56)
scene.render.engine = 'CYCLES'
scene.render.resolution_percentage = 39
scene.render.dither_intensity = 0.0
scene.cycles.use_denoising = False
scene.cycles.samples = 128
scene.cycles.sampling_pattern = 'TABULATED_SOBOL'
scene.cycles.use_adaptive_sampling = False
scene.cycles.use_light_tree = False
scene.cycles.blur_glossy = 0.0
scene.cycles.sample_clamp_indirect = 0.0
scene.cycles.bake_type = 'ENVIRONMENT'
scene.view_settings.view_transform = 'Standard'
bpy.context.view_layer.update()

# ---- added for rendering (the .blend has no active camera): camera
cam_auto = bpy.data.cameras.new('AutoCamera')
cam_auto.lens = 50.0
cam_auto.sensor_width = 36.0
cam_auto.clip_end = 1000.0
ob_auto_camera = bpy.data.objects.new('AutoCamera', cam_auto)
scene.collection.objects.link(ob_auto_camera)
ob_auto_camera.location = (7.60813, -9.30051, 8.61745)
ob_auto_camera.rotation_euler = (1.09748, -7.21219e-08, 0.694738)
scene.camera = ob_auto_camera
bpy.context.view_layer.update()
